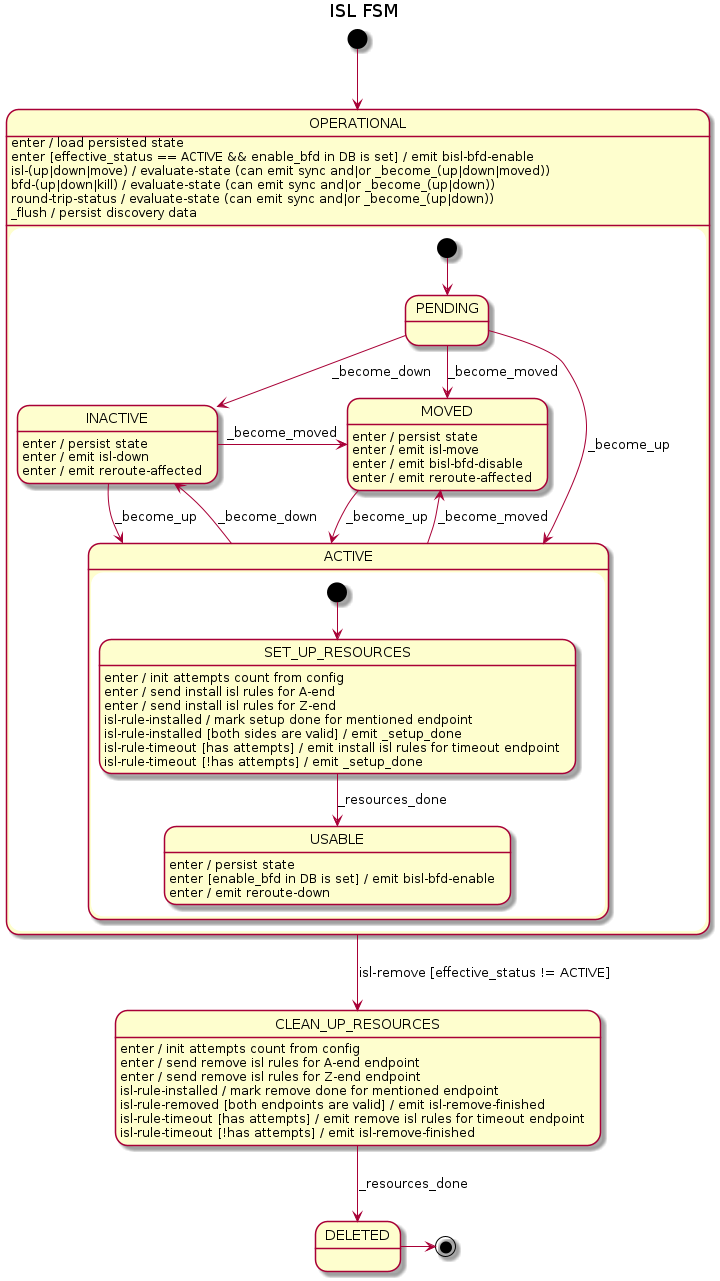

The diagram above was rendered by PlantUML. Its source (embedded in the PNG):
@startuml
title ISL FSM

[*] --> OPERATIONAL

state OPERATIONAL {
    [*] --> PENDING

    PENDING --> ACTIVE : _become_up
    PENDING --> INACTIVE : _become_down
    PENDING --> MOVED : _become_moved

    state ACTIVE {
        [*] --> SET_UP_RESOURCES

        SET_UP_RESOURCES --> USABLE : _resources_done
        SET_UP_RESOURCES : enter / init attempts count from config
        SET_UP_RESOURCES : enter / send install isl rules for A-end
        SET_UP_RESOURCES : enter / send install isl rules for Z-end
        SET_UP_RESOURCES : isl-rule-installed / mark setup done for mentioned endpoint
        SET_UP_RESOURCES : isl-rule-installed [both sides are valid] / emit _setup_done
        SET_UP_RESOURCES : isl-rule-timeout [has attempts] / emit install isl rules for timeout endpoint
        SET_UP_RESOURCES : isl-rule-timeout [!has attempts] / emit _setup_done

        USABLE : enter / persist state
        USABLE : enter [enable_bfd in DB is set] / emit bisl-bfd-enable
        USABLE : enter / emit reroute-down
    }
    ACTIVE --> INACTIVE : _become_down
    ACTIVE --> MOVED : _become_moved

    INACTIVE --> ACTIVE : _become_up
    INACTIVE -r-> MOVED : _become_moved
    INACTIVE : enter / persist state
    INACTIVE : enter / emit isl-down
    INACTIVE : enter / emit reroute-affected

    MOVED --> ACTIVE : _become_up
    MOVED : enter / persist state
    MOVED : enter / emit isl-move
    MOVED : enter / emit bisl-bfd-disable
    MOVED : enter / emit reroute-affected
}
OPERATIONAL --> CLEAN_UP_RESOURCES : isl-remove [effective_status != ACTIVE]
OPERATIONAL : enter / load persisted state
OPERATIONAL : enter [effective_status == ACTIVE && enable_bfd in DB is set] / emit bisl-bfd-enable
OPERATIONAL : isl-(up|down|move) / evaluate-state (can emit sync and|or _become_(up|down|moved))
OPERATIONAL : bfd-(up|down|kill) / evaluate-state (can emit sync and|or _become_(up|down))
OPERATIONAL : round-trip-status / evaluate-state (can emit sync and|or _become_(up|down))
OPERATIONAL : _flush / persist discovery data

CLEAN_UP_RESOURCES : enter / init attempts count from config
CLEAN_UP_RESOURCES : enter / send remove isl rules for A-end endpoint
CLEAN_UP_RESOURCES : enter / send remove isl rules for Z-end endpoint
CLEAN_UP_RESOURCES : isl-rule-installed / mark remove done for mentioned endpoint
CLEAN_UP_RESOURCES : isl-rule-removed [both endpoints are valid] / emit isl-remove-finished
CLEAN_UP_RESOURCES : isl-rule-timeout [has attempts] / emit remove isl rules for timeout endpoint
CLEAN_UP_RESOURCES : isl-rule-timeout [!has attempts] / emit isl-remove-finished
CLEAN_UP_RESOURCES --> DELETED : _resources_done

DELETED -> [*]
@enduml